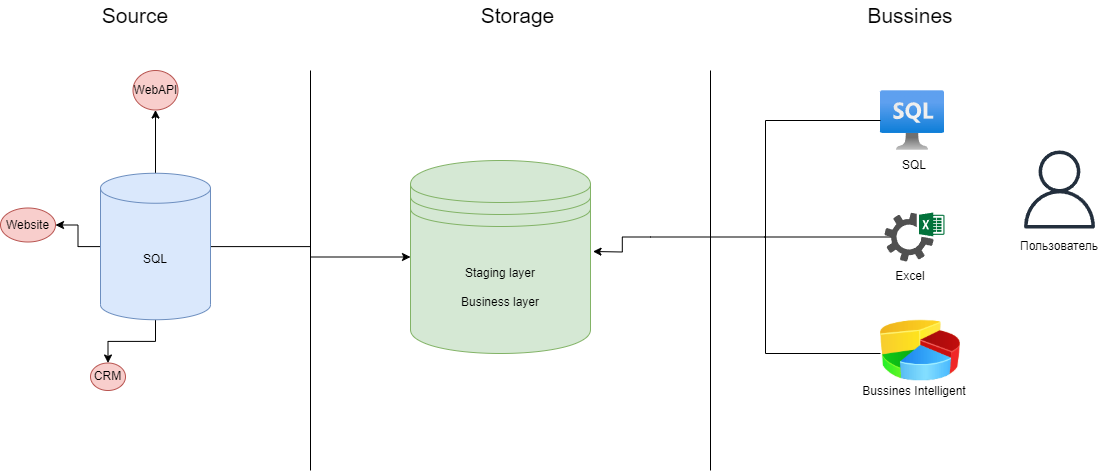

The diagram above was exported from draw.io. Its source (the exported page's mxGraphModel, read from the mxfile embedded in the PNG):
<mxGraphModel dx="1098" dy="988" grid="1" gridSize="10" guides="1" tooltips="1" connect="1" arrows="1" fold="1" page="1" pageScale="1" pageWidth="1169" pageHeight="827" math="0" shadow="0">
  <root>
    <mxCell id="WIyWlLk6GJQsqaUBKTNV-0" />
    <mxCell id="WIyWlLk6GJQsqaUBKTNV-1" parent="WIyWlLk6GJQsqaUBKTNV-0" />
    <mxCell id="AzBhvG8Jq5JnmWvzjk57-0" value="" style="endArrow=none;html=1;rounded=0;" parent="WIyWlLk6GJQsqaUBKTNV-1" edge="1">
      <mxGeometry width="50" height="50" relative="1" as="geometry">
        <mxPoint x="360" y="560" as="sourcePoint" />
        <mxPoint x="360" y="160" as="targetPoint" />
      </mxGeometry>
    </mxCell>
    <mxCell id="AzBhvG8Jq5JnmWvzjk57-1" value="" style="endArrow=none;html=1;rounded=0;" parent="WIyWlLk6GJQsqaUBKTNV-1" edge="1">
      <mxGeometry width="50" height="50" relative="1" as="geometry">
        <mxPoint x="760" y="560" as="sourcePoint" />
        <mxPoint x="760" y="160" as="targetPoint" />
      </mxGeometry>
    </mxCell>
    <mxCell id="AzBhvG8Jq5JnmWvzjk57-5" value="Source" style="text;strokeColor=none;align=center;fillColor=none;html=1;verticalAlign=middle;whiteSpace=wrap;rounded=0;fontSize=21;fontStyle=0" parent="WIyWlLk6GJQsqaUBKTNV-1" vertex="1">
      <mxGeometry x="140" y="90" width="90" height="30" as="geometry" />
    </mxCell>
    <mxCell id="AzBhvG8Jq5JnmWvzjk57-6" value="Storage" style="text;strokeColor=none;align=center;fillColor=none;html=1;verticalAlign=middle;whiteSpace=wrap;rounded=0;fontSize=21;fontStyle=0" parent="WIyWlLk6GJQsqaUBKTNV-1" vertex="1">
      <mxGeometry x="525" y="90" width="85" height="30" as="geometry" />
    </mxCell>
    <mxCell id="AzBhvG8Jq5JnmWvzjk57-7" value="Bussines" style="text;strokeColor=none;align=center;fillColor=none;html=1;verticalAlign=middle;whiteSpace=wrap;rounded=0;fontSize=21;fontStyle=0" parent="WIyWlLk6GJQsqaUBKTNV-1" vertex="1">
      <mxGeometry x="910" y="90" width="100" height="30" as="geometry" />
    </mxCell>
    <mxCell id="2OYBDfnJe43a89cHCmXj-3" value="" style="edgeStyle=orthogonalEdgeStyle;rounded=0;orthogonalLoop=1;jettySize=auto;html=1;" edge="1" parent="WIyWlLk6GJQsqaUBKTNV-1" source="AzBhvG8Jq5JnmWvzjk57-9" target="2OYBDfnJe43a89cHCmXj-2">
      <mxGeometry relative="1" as="geometry" />
    </mxCell>
    <mxCell id="2OYBDfnJe43a89cHCmXj-5" value="" style="edgeStyle=orthogonalEdgeStyle;rounded=0;orthogonalLoop=1;jettySize=auto;html=1;" edge="1" parent="WIyWlLk6GJQsqaUBKTNV-1" source="AzBhvG8Jq5JnmWvzjk57-9" target="2OYBDfnJe43a89cHCmXj-4">
      <mxGeometry relative="1" as="geometry" />
    </mxCell>
    <mxCell id="2OYBDfnJe43a89cHCmXj-7" value="" style="edgeStyle=orthogonalEdgeStyle;rounded=0;orthogonalLoop=1;jettySize=auto;html=1;" edge="1" parent="WIyWlLk6GJQsqaUBKTNV-1" source="AzBhvG8Jq5JnmWvzjk57-9" target="2OYBDfnJe43a89cHCmXj-6">
      <mxGeometry relative="1" as="geometry" />
    </mxCell>
    <mxCell id="2OYBDfnJe43a89cHCmXj-8" style="edgeStyle=orthogonalEdgeStyle;rounded=0;orthogonalLoop=1;jettySize=auto;html=1;" edge="1" parent="WIyWlLk6GJQsqaUBKTNV-1" source="AzBhvG8Jq5JnmWvzjk57-9" target="2OYBDfnJe43a89cHCmXj-0">
      <mxGeometry relative="1" as="geometry" />
    </mxCell>
    <mxCell id="AzBhvG8Jq5JnmWvzjk57-9" value="SQL" style="shape=cylinder3;whiteSpace=wrap;html=1;boundedLbl=1;backgroundOutline=1;size=15;fillColor=#dae8fc;strokeColor=#6c8ebf;" parent="WIyWlLk6GJQsqaUBKTNV-1" vertex="1">
      <mxGeometry x="150" y="262.75" width="110" height="146.5" as="geometry" />
    </mxCell>
    <mxCell id="AzBhvG8Jq5JnmWvzjk57-30" value="" style="image;aspect=fixed;html=1;points=[];align=center;fontSize=12;image=img/lib/azure2/databases/Azure_SQL_VM.svg;" parent="WIyWlLk6GJQsqaUBKTNV-1" vertex="1">
      <mxGeometry x="930" y="180" width="64" height="60" as="geometry" />
    </mxCell>
    <mxCell id="AzBhvG8Jq5JnmWvzjk57-31" value="" style="sketch=0;pointerEvents=1;shadow=0;dashed=0;html=1;strokeColor=none;fillColor=#505050;labelPosition=center;verticalLabelPosition=bottom;verticalAlign=top;outlineConnect=0;align=center;shape=mxgraph.office.services.excel_services;" parent="WIyWlLk6GJQsqaUBKTNV-1" vertex="1">
      <mxGeometry x="934" y="302" width="60" height="49" as="geometry" />
    </mxCell>
    <mxCell id="AzBhvG8Jq5JnmWvzjk57-35" value="" style="edgeStyle=orthogonalEdgeStyle;rounded=0;orthogonalLoop=1;jettySize=auto;html=1;" parent="WIyWlLk6GJQsqaUBKTNV-1" source="AzBhvG8Jq5JnmWvzjk57-33" edge="1">
      <mxGeometry relative="1" as="geometry">
        <mxPoint x="642.5" y="341" as="targetPoint" />
      </mxGeometry>
    </mxCell>
    <mxCell id="AzBhvG8Jq5JnmWvzjk57-33" value="" style="strokeWidth=1;html=1;shape=mxgraph.flowchart.annotation_2;align=left;labelPosition=right;pointerEvents=1;direction=west;flipH=1;" parent="WIyWlLk6GJQsqaUBKTNV-1" vertex="1">
      <mxGeometry x="700" y="210" width="230" height="233" as="geometry" />
    </mxCell>
    <mxCell id="AzBhvG8Jq5JnmWvzjk57-34" value="" style="line;strokeWidth=1;html=1;" parent="WIyWlLk6GJQsqaUBKTNV-1" vertex="1">
      <mxGeometry x="813.85" y="321.5" width="126.15" height="10" as="geometry" />
    </mxCell>
    <mxCell id="AzBhvG8Jq5JnmWvzjk57-36" value="SQL" style="text;strokeColor=none;align=center;fillColor=none;html=1;verticalAlign=middle;whiteSpace=wrap;rounded=0;" parent="WIyWlLk6GJQsqaUBKTNV-1" vertex="1">
      <mxGeometry x="934" y="240" width="60" height="30" as="geometry" />
    </mxCell>
    <mxCell id="AzBhvG8Jq5JnmWvzjk57-37" value="Excel" style="text;strokeColor=none;align=center;fillColor=none;html=1;verticalAlign=middle;whiteSpace=wrap;rounded=0;" parent="WIyWlLk6GJQsqaUBKTNV-1" vertex="1">
      <mxGeometry x="930" y="351" width="60" height="30" as="geometry" />
    </mxCell>
    <mxCell id="AzBhvG8Jq5JnmWvzjk57-38" value="Bussines Intelligent" style="text;strokeColor=none;align=center;fillColor=none;html=1;verticalAlign=middle;whiteSpace=wrap;rounded=0;" parent="WIyWlLk6GJQsqaUBKTNV-1" vertex="1">
      <mxGeometry x="910.9200000000001" y="466" width="106.15" height="30" as="geometry" />
    </mxCell>
    <mxCell id="AzBhvG8Jq5JnmWvzjk57-43" value="" style="sketch=0;outlineConnect=0;fontColor=#232F3E;gradientColor=none;fillColor=#232F3D;strokeColor=none;dashed=0;verticalLabelPosition=bottom;verticalAlign=top;align=center;html=1;fontSize=12;fontStyle=0;aspect=fixed;pointerEvents=1;shape=mxgraph.aws4.user;" parent="WIyWlLk6GJQsqaUBKTNV-1" vertex="1">
      <mxGeometry x="1070" y="240" width="78" height="78" as="geometry" />
    </mxCell>
    <mxCell id="AzBhvG8Jq5JnmWvzjk57-44" value="Пользователь" style="text;strokeColor=none;align=center;fillColor=none;html=1;verticalAlign=middle;whiteSpace=wrap;rounded=0;" parent="WIyWlLk6GJQsqaUBKTNV-1" vertex="1">
      <mxGeometry x="1079" y="321" width="60" height="30" as="geometry" />
    </mxCell>
    <mxCell id="AzBhvG8Jq5JnmWvzjk57-45" value="" style="image;html=1;image=img/lib/clip_art/finance/Pie_Chart_128x128.png" parent="WIyWlLk6GJQsqaUBKTNV-1" vertex="1">
      <mxGeometry x="930" y="400" width="80" height="80" as="geometry" />
    </mxCell>
    <mxCell id="2OYBDfnJe43a89cHCmXj-0" value="Staging layer&lt;div&gt;&lt;br&gt;&lt;/div&gt;&lt;div&gt;Business layer&lt;/div&gt;" style="shape=datastore;whiteSpace=wrap;html=1;fillColor=#d5e8d4;strokeColor=#82b366;" vertex="1" parent="WIyWlLk6GJQsqaUBKTNV-1">
      <mxGeometry x="460" y="250" width="180" height="193" as="geometry" />
    </mxCell>
    <mxCell id="2OYBDfnJe43a89cHCmXj-2" value="WebAPI" style="ellipse;whiteSpace=wrap;html=1;fillColor=#f8cecc;strokeColor=#b85450;" vertex="1" parent="WIyWlLk6GJQsqaUBKTNV-1">
      <mxGeometry x="182.5" y="160" width="45" height="39.5" as="geometry" />
    </mxCell>
    <mxCell id="2OYBDfnJe43a89cHCmXj-4" value="Website" style="ellipse;whiteSpace=wrap;html=1;fillColor=#f8cecc;strokeColor=#b85450;" vertex="1" parent="WIyWlLk6GJQsqaUBKTNV-1">
      <mxGeometry x="50" y="297.5" width="55" height="34" as="geometry" />
    </mxCell>
    <mxCell id="2OYBDfnJe43a89cHCmXj-6" value="CRM" style="ellipse;whiteSpace=wrap;html=1;fillColor=#f8cecc;strokeColor=#b85450;" vertex="1" parent="WIyWlLk6GJQsqaUBKTNV-1">
      <mxGeometry x="140" y="452.5" width="35" height="27.5" as="geometry" />
    </mxCell>
  </root>
</mxGraphModel>